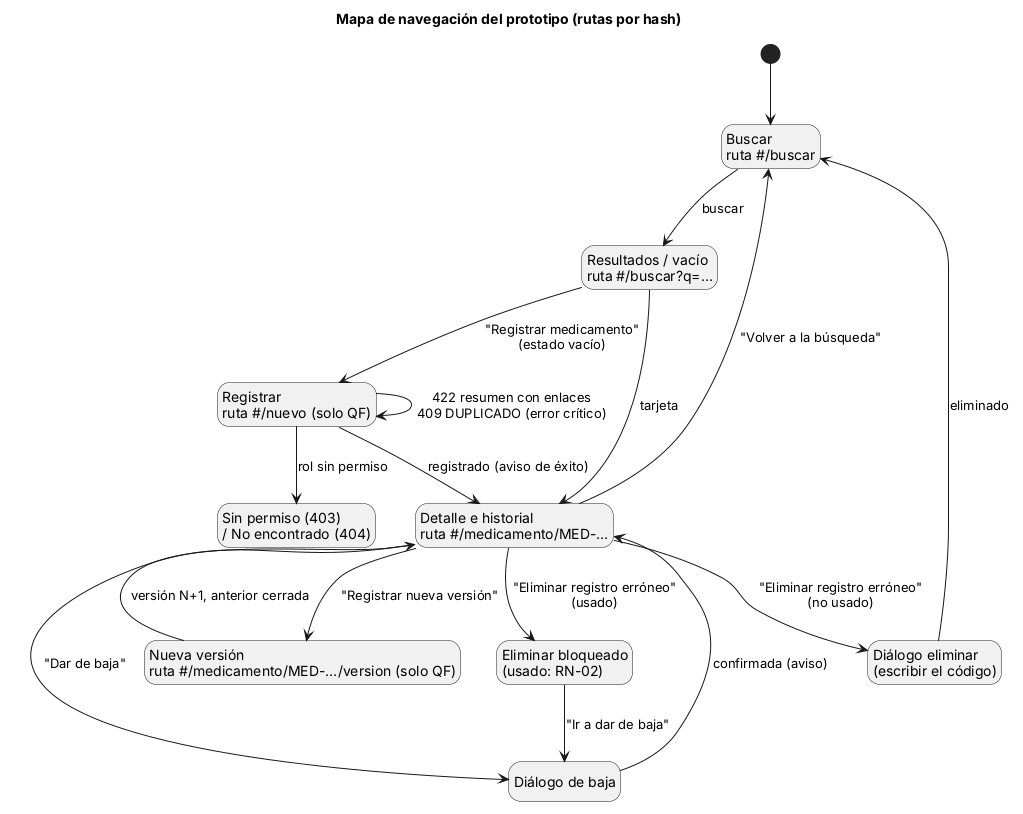

The diagram above was rendered by PlantUML. Its source (embedded in the PNG):
@startuml mapa-navegacion
' Catálogo de medicamentos - Semana 11 - Mapa de navegación del prototipo
title Mapa de navegación del prototipo (rutas por hash)
hide empty description
[*] --> Buscar
state "Buscar\nruta ~#/buscar" as Buscar
state "Resultados / vacío\nruta ~#/buscar?q=…" as Resultados
state "Registrar\nruta ~#/nuevo (solo QF)" as Nuevo
state "Detalle e historial\nruta ~#/medicamento/MED-…" as Detalle
state "Nueva versión\nruta ~#/medicamento/MED-…/version (solo QF)" as Version
state "Diálogo de baja" as Baja
state "Diálogo eliminar\n(escribir el código)" as Eliminar
state "Eliminar bloqueado\n(usado: RN-02)" as Bloqueado
state "Sin permiso (403)\n/ No encontrado (404)" as Error

Buscar --> Resultados : buscar
Resultados --> Detalle : tarjeta
Resultados --> Nuevo : "Registrar medicamento"\n(estado vacío)
Nuevo --> Nuevo : 422 resumen con enlaces\n409 DUPLICADO (error crítico)
Nuevo --> Detalle : registrado (aviso de éxito)
Detalle --> Version : "Registrar nueva versión"
Version --> Detalle : versión N+1, anterior cerrada
Detalle --> Baja : "Dar de baja"
Baja --> Detalle : confirmada (aviso)
Detalle --> Eliminar : "Eliminar registro erróneo"\n(no usado)
Detalle --> Bloqueado : "Eliminar registro erróneo"\n(usado)
Bloqueado --> Baja : "Ir a dar de baja"
Eliminar --> Buscar : eliminado
Nuevo --> Error : rol sin permiso
Detalle --> Buscar : "Volver a la búsqueda"
@enduml